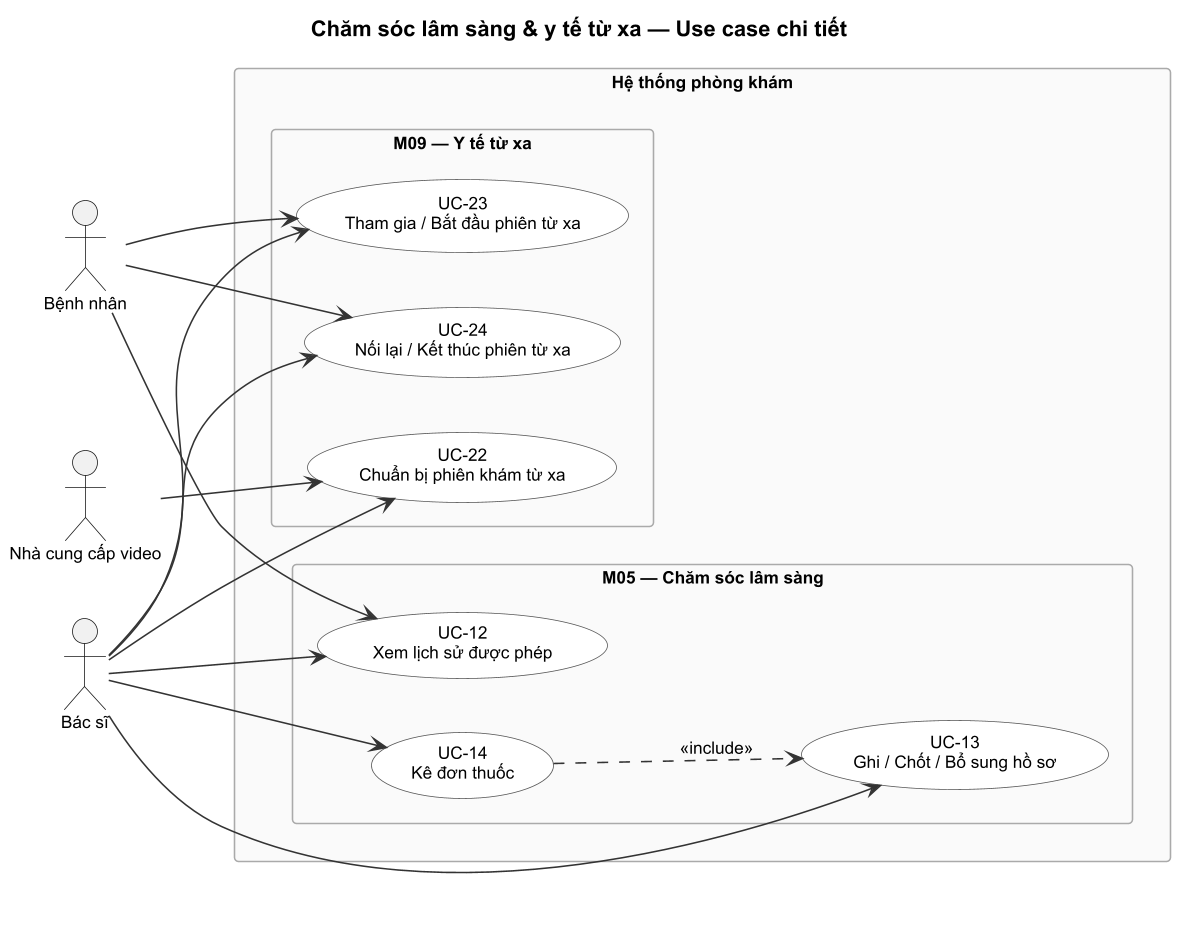

The diagram above was rendered by PlantUML. Its source (embedded in the PNG):
@startuml use-case-3
skinparam usecase {
  BackgroundColor White
  BorderColor #555
  ArrowColor #333
}
skinparam packageStyle rectangle
skinparam packageBackgroundColor #FAFAFA
skinparam packageBorderColor #AAAAAA
skinparam shadowing false
skinparam defaultFontName Arial
skinparam defaultFontSize 11
skinparam dpi 150
title Chăm sóc lâm sàng & y tế từ xa — Use case chi tiết

left to right direction

actor "Bệnh nhân" as Patient
actor "Bác sĩ" as Doctor
actor "Nhà cung cấp video" as VideoProvider

rectangle "Hệ thống phòng khám" {

  package "M05 — Chăm sóc lâm sàng" {
    usecase "UC-12\nXem lịch sử được phép" as UC12
    usecase "UC-13\nGhi / Chốt / Bổ sung hồ sơ" as UC13
    usecase "UC-14\nKê đơn thuốc" as UC14
  }

  package "M09 — Y tế từ xa" {
    usecase "UC-22\nChuẩn bị phiên khám từ xa" as UC22
    usecase "UC-23\nTham gia / Bắt đầu phiên từ xa" as UC23
    usecase "UC-24\nNối lại / Kết thúc phiên từ xa" as UC24
  }
}

Patient --> UC12
Patient --> UC23
Patient --> UC24

Doctor --> UC12
Doctor --> UC13
Doctor --> UC14
Doctor --> UC22
Doctor --> UC23
Doctor --> UC24

VideoProvider --> UC22

UC14 ..> UC13 : <<include>>
@enduml